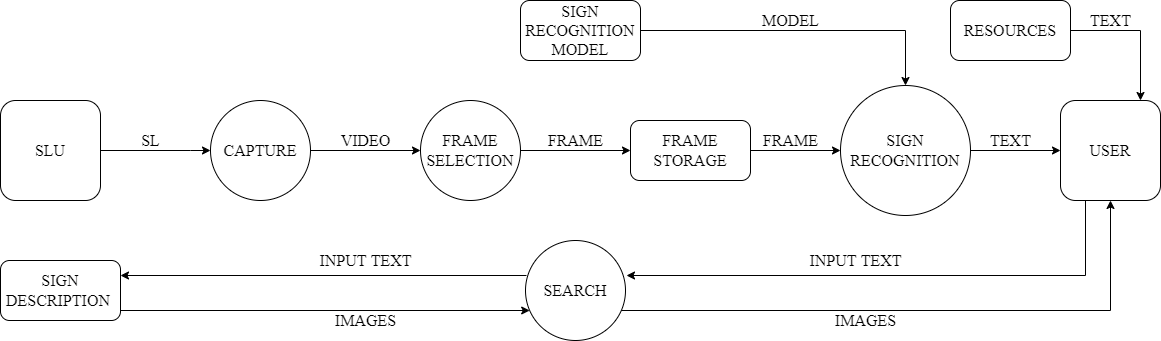

The diagram above was exported from draw.io. Its source (the exported page's mxGraphModel, read from the mxfile embedded in the PNG):
<mxGraphModel dx="1422" dy="766" grid="1" gridSize="10" guides="1" tooltips="1" connect="1" arrows="1" fold="1" page="1" pageScale="1" pageWidth="850" pageHeight="1100" math="0" shadow="0">
  <root>
    <mxCell id="0" />
    <mxCell id="1" parent="0" />
    <mxCell id="IGpW7UK_TwsxVkocPMNp-4" style="edgeStyle=orthogonalEdgeStyle;rounded=0;orthogonalLoop=1;jettySize=auto;html=1;exitX=1;exitY=0.5;exitDx=0;exitDy=0;fontSize=16;entryX=0;entryY=0.5;entryDx=0;entryDy=0;" edge="1" parent="1" source="IGpW7UK_TwsxVkocPMNp-3" target="IGpW7UK_TwsxVkocPMNp-17">
      <mxGeometry relative="1" as="geometry">
        <mxPoint x="250" y="480" as="targetPoint" />
        <Array as="points">
          <mxPoint x="250" y="480" />
          <mxPoint x="250" y="480" />
        </Array>
      </mxGeometry>
    </mxCell>
    <mxCell id="IGpW7UK_TwsxVkocPMNp-3" value="SLU" style="rounded=1;whiteSpace=wrap;html=1;fontSize=16;fontFamily=Times New Roman;" vertex="1" parent="1">
      <mxGeometry x="60" y="430" width="100" height="100" as="geometry" />
    </mxCell>
    <mxCell id="IGpW7UK_TwsxVkocPMNp-7" style="edgeStyle=orthogonalEdgeStyle;rounded=0;orthogonalLoop=1;jettySize=auto;html=1;exitX=1;exitY=0.5;exitDx=0;exitDy=0;fontFamily=Times New Roman;fontSize=16;entryX=0;entryY=0.5;entryDx=0;entryDy=0;" edge="1" parent="1" source="IGpW7UK_TwsxVkocPMNp-17" target="IGpW7UK_TwsxVkocPMNp-18">
      <mxGeometry relative="1" as="geometry">
        <mxPoint x="480" y="480" as="targetPoint" />
        <mxPoint x="390" y="480" as="sourcePoint" />
      </mxGeometry>
    </mxCell>
    <mxCell id="IGpW7UK_TwsxVkocPMNp-6" value="SL" style="text;html=1;align=center;verticalAlign=middle;resizable=0;points=[];autosize=1;strokeColor=none;fillColor=none;fontSize=16;fontFamily=Times New Roman;" vertex="1" parent="1">
      <mxGeometry x="195" y="460" width="30" height="20" as="geometry" />
    </mxCell>
    <mxCell id="IGpW7UK_TwsxVkocPMNp-8" value="VIDEO" style="text;html=1;align=center;verticalAlign=middle;resizable=0;points=[];autosize=1;strokeColor=none;fillColor=none;fontSize=16;fontFamily=Times New Roman;" vertex="1" parent="1">
      <mxGeometry x="390" y="460" width="70" height="20" as="geometry" />
    </mxCell>
    <mxCell id="IGpW7UK_TwsxVkocPMNp-11" style="edgeStyle=orthogonalEdgeStyle;rounded=0;orthogonalLoop=1;jettySize=auto;html=1;fontFamily=Times New Roman;fontSize=16;exitX=1;exitY=0.5;exitDx=0;exitDy=0;" edge="1" parent="1" source="IGpW7UK_TwsxVkocPMNp-18">
      <mxGeometry relative="1" as="geometry">
        <mxPoint x="690" y="480" as="targetPoint" />
        <mxPoint x="650" y="570" as="sourcePoint" />
      </mxGeometry>
    </mxCell>
    <mxCell id="IGpW7UK_TwsxVkocPMNp-12" value="FRAME" style="text;html=1;align=center;verticalAlign=middle;resizable=0;points=[];autosize=1;strokeColor=none;fillColor=none;fontSize=16;fontFamily=Times New Roman;" vertex="1" parent="1">
      <mxGeometry x="600" y="460" width="70" height="20" as="geometry" />
    </mxCell>
    <mxCell id="IGpW7UK_TwsxVkocPMNp-17" value="CAPTURE" style="ellipse;whiteSpace=wrap;html=1;aspect=fixed;fontFamily=Times New Roman;fontSize=16;" vertex="1" parent="1">
      <mxGeometry x="270" y="430" width="100" height="100" as="geometry" />
    </mxCell>
    <mxCell id="IGpW7UK_TwsxVkocPMNp-18" value="&lt;span style=&quot;&quot;&gt;FRAME SELECTION&lt;/span&gt;" style="ellipse;whiteSpace=wrap;html=1;aspect=fixed;fontFamily=Times New Roman;fontSize=16;" vertex="1" parent="1">
      <mxGeometry x="480" y="430" width="100" height="100" as="geometry" />
    </mxCell>
    <mxCell id="IGpW7UK_TwsxVkocPMNp-20" style="edgeStyle=orthogonalEdgeStyle;rounded=0;orthogonalLoop=1;jettySize=auto;html=1;exitX=1;exitY=0.5;exitDx=0;exitDy=0;fontFamily=Times New Roman;fontSize=16;" edge="1" parent="1" source="IGpW7UK_TwsxVkocPMNp-19">
      <mxGeometry relative="1" as="geometry">
        <mxPoint x="900" y="480" as="targetPoint" />
      </mxGeometry>
    </mxCell>
    <mxCell id="IGpW7UK_TwsxVkocPMNp-19" value="FRAME STORAGE" style="rounded=1;whiteSpace=wrap;html=1;fontFamily=Times New Roman;fontSize=16;" vertex="1" parent="1">
      <mxGeometry x="690" y="450" width="120" height="60" as="geometry" />
    </mxCell>
    <mxCell id="IGpW7UK_TwsxVkocPMNp-23" style="edgeStyle=orthogonalEdgeStyle;rounded=0;orthogonalLoop=1;jettySize=auto;html=1;exitX=1;exitY=0.5;exitDx=0;exitDy=0;fontFamily=Times New Roman;fontSize=16;" edge="1" parent="1" source="IGpW7UK_TwsxVkocPMNp-21" target="IGpW7UK_TwsxVkocPMNp-28">
      <mxGeometry relative="1" as="geometry">
        <mxPoint x="1120" y="480" as="targetPoint" />
      </mxGeometry>
    </mxCell>
    <mxCell id="IGpW7UK_TwsxVkocPMNp-21" value="SIGN RECOGNITION" style="ellipse;whiteSpace=wrap;html=1;aspect=fixed;fontFamily=Times New Roman;fontSize=16;" vertex="1" parent="1">
      <mxGeometry x="900" y="415" width="130" height="130" as="geometry" />
    </mxCell>
    <mxCell id="IGpW7UK_TwsxVkocPMNp-22" value="FRAME" style="text;html=1;align=center;verticalAlign=middle;resizable=0;points=[];autosize=1;strokeColor=none;fillColor=none;fontSize=16;fontFamily=Times New Roman;" vertex="1" parent="1">
      <mxGeometry x="815" y="460" width="70" height="20" as="geometry" />
    </mxCell>
    <mxCell id="IGpW7UK_TwsxVkocPMNp-25" style="edgeStyle=orthogonalEdgeStyle;rounded=0;orthogonalLoop=1;jettySize=auto;html=1;exitX=1;exitY=0.5;exitDx=0;exitDy=0;entryX=0.5;entryY=0;entryDx=0;entryDy=0;fontFamily=Times New Roman;fontSize=16;" edge="1" parent="1" source="IGpW7UK_TwsxVkocPMNp-24" target="IGpW7UK_TwsxVkocPMNp-21">
      <mxGeometry relative="1" as="geometry" />
    </mxCell>
    <mxCell id="IGpW7UK_TwsxVkocPMNp-24" value="SIGN RECOGNITION MODEL" style="rounded=1;whiteSpace=wrap;html=1;fontFamily=Times New Roman;fontSize=16;" vertex="1" parent="1">
      <mxGeometry x="580" y="330" width="120" height="60" as="geometry" />
    </mxCell>
    <mxCell id="IGpW7UK_TwsxVkocPMNp-26" value="TEXT" style="text;html=1;align=center;verticalAlign=middle;resizable=0;points=[];autosize=1;strokeColor=none;fillColor=none;fontSize=16;fontFamily=Times New Roman;" vertex="1" parent="1">
      <mxGeometry x="1040" y="460" width="60" height="20" as="geometry" />
    </mxCell>
    <mxCell id="IGpW7UK_TwsxVkocPMNp-38" style="edgeStyle=orthogonalEdgeStyle;rounded=0;orthogonalLoop=1;jettySize=auto;html=1;exitX=0.25;exitY=1;exitDx=0;exitDy=0;entryX=1.01;entryY=0.35;entryDx=0;entryDy=0;fontFamily=Times New Roman;fontSize=16;entryPerimeter=0;" edge="1" parent="1" source="IGpW7UK_TwsxVkocPMNp-28" target="IGpW7UK_TwsxVkocPMNp-34">
      <mxGeometry relative="1" as="geometry" />
    </mxCell>
    <mxCell id="IGpW7UK_TwsxVkocPMNp-28" value="USER" style="rounded=1;whiteSpace=wrap;html=1;fontFamily=Times New Roman;fontSize=16;" vertex="1" parent="1">
      <mxGeometry x="1120" y="430" width="100" height="100" as="geometry" />
    </mxCell>
    <mxCell id="IGpW7UK_TwsxVkocPMNp-33" style="edgeStyle=orthogonalEdgeStyle;rounded=0;orthogonalLoop=1;jettySize=auto;html=1;exitX=1;exitY=0.5;exitDx=0;exitDy=0;fontFamily=Times New Roman;fontSize=16;" edge="1" parent="1" source="IGpW7UK_TwsxVkocPMNp-29" target="IGpW7UK_TwsxVkocPMNp-34">
      <mxGeometry relative="1" as="geometry">
        <mxPoint x="240" y="600" as="targetPoint" />
        <Array as="points">
          <mxPoint x="180" y="640" />
        </Array>
      </mxGeometry>
    </mxCell>
    <mxCell id="IGpW7UK_TwsxVkocPMNp-29" value="SIGN DESCRIPTION&amp;nbsp;" style="rounded=1;whiteSpace=wrap;html=1;fontFamily=Times New Roman;fontSize=16;" vertex="1" parent="1">
      <mxGeometry x="60" y="590" width="120" height="60" as="geometry" />
    </mxCell>
    <mxCell id="IGpW7UK_TwsxVkocPMNp-30" value="MODEL" style="text;html=1;align=center;verticalAlign=middle;resizable=0;points=[];autosize=1;strokeColor=none;fillColor=none;fontSize=16;fontFamily=Times New Roman;rotation=0;" vertex="1" parent="1">
      <mxGeometry x="815" y="340" width="70" height="20" as="geometry" />
    </mxCell>
    <mxCell id="IGpW7UK_TwsxVkocPMNp-32" value="INPUT TEXT" style="text;html=1;align=center;verticalAlign=middle;resizable=0;points=[];autosize=1;strokeColor=none;fillColor=none;fontSize=16;fontFamily=Times New Roman;" vertex="1" parent="1">
      <mxGeometry x="860" y="580" width="110" height="20" as="geometry" />
    </mxCell>
    <mxCell id="IGpW7UK_TwsxVkocPMNp-39" style="edgeStyle=orthogonalEdgeStyle;rounded=0;orthogonalLoop=1;jettySize=auto;html=1;exitX=0.95;exitY=0.7;exitDx=0;exitDy=0;entryX=0.5;entryY=1;entryDx=0;entryDy=0;fontFamily=Times New Roman;fontSize=16;exitPerimeter=0;" edge="1" parent="1" source="IGpW7UK_TwsxVkocPMNp-34" target="IGpW7UK_TwsxVkocPMNp-28">
      <mxGeometry relative="1" as="geometry" />
    </mxCell>
    <mxCell id="IGpW7UK_TwsxVkocPMNp-34" value="SEARCH" style="ellipse;whiteSpace=wrap;html=1;aspect=fixed;fontFamily=Times New Roman;fontSize=16;" vertex="1" parent="1">
      <mxGeometry x="585" y="570" width="100" height="100" as="geometry" />
    </mxCell>
    <mxCell id="IGpW7UK_TwsxVkocPMNp-35" value="IMAGES" style="text;html=1;align=center;verticalAlign=middle;resizable=0;points=[];autosize=1;strokeColor=none;fillColor=none;fontSize=16;fontFamily=Times New Roman;" vertex="1" parent="1">
      <mxGeometry x="385" y="640" width="80" height="20" as="geometry" />
    </mxCell>
    <mxCell id="IGpW7UK_TwsxVkocPMNp-40" value="IMAGES" style="text;html=1;align=center;verticalAlign=middle;resizable=0;points=[];autosize=1;strokeColor=none;fillColor=none;fontSize=16;fontFamily=Times New Roman;" vertex="1" parent="1">
      <mxGeometry x="885" y="640" width="80" height="20" as="geometry" />
    </mxCell>
    <mxCell id="IGpW7UK_TwsxVkocPMNp-44" value="" style="endArrow=classic;html=1;rounded=0;fontFamily=Times New Roman;fontSize=16;entryX=1;entryY=0.25;entryDx=0;entryDy=0;exitX=0.01;exitY=0.35;exitDx=0;exitDy=0;exitPerimeter=0;" edge="1" parent="1" source="IGpW7UK_TwsxVkocPMNp-34" target="IGpW7UK_TwsxVkocPMNp-29">
      <mxGeometry width="50" height="50" relative="1" as="geometry">
        <mxPoint x="295" y="590" as="sourcePoint" />
        <mxPoint x="345" y="540" as="targetPoint" />
      </mxGeometry>
    </mxCell>
    <mxCell id="IGpW7UK_TwsxVkocPMNp-45" value="INPUT TEXT" style="text;html=1;align=center;verticalAlign=middle;resizable=0;points=[];autosize=1;strokeColor=none;fillColor=none;fontSize=16;fontFamily=Times New Roman;" vertex="1" parent="1">
      <mxGeometry x="370" y="580" width="110" height="20" as="geometry" />
    </mxCell>
    <mxCell id="IGpW7UK_TwsxVkocPMNp-48" style="edgeStyle=orthogonalEdgeStyle;rounded=0;orthogonalLoop=1;jettySize=auto;html=1;exitX=1;exitY=0.5;exitDx=0;exitDy=0;fontFamily=Times New Roman;fontSize=16;" edge="1" parent="1" source="IGpW7UK_TwsxVkocPMNp-47">
      <mxGeometry relative="1" as="geometry">
        <mxPoint x="1200" y="430" as="targetPoint" />
      </mxGeometry>
    </mxCell>
    <mxCell id="IGpW7UK_TwsxVkocPMNp-47" value="RESOURCES" style="rounded=1;whiteSpace=wrap;html=1;fontFamily=Times New Roman;fontSize=16;" vertex="1" parent="1">
      <mxGeometry x="1010" y="330" width="120" height="60" as="geometry" />
    </mxCell>
    <mxCell id="IGpW7UK_TwsxVkocPMNp-49" value="TEXT" style="text;html=1;align=center;verticalAlign=middle;resizable=0;points=[];autosize=1;strokeColor=none;fillColor=none;fontSize=16;fontFamily=Times New Roman;" vertex="1" parent="1">
      <mxGeometry x="1140" y="340" width="60" height="20" as="geometry" />
    </mxCell>
  </root>
</mxGraphModel>